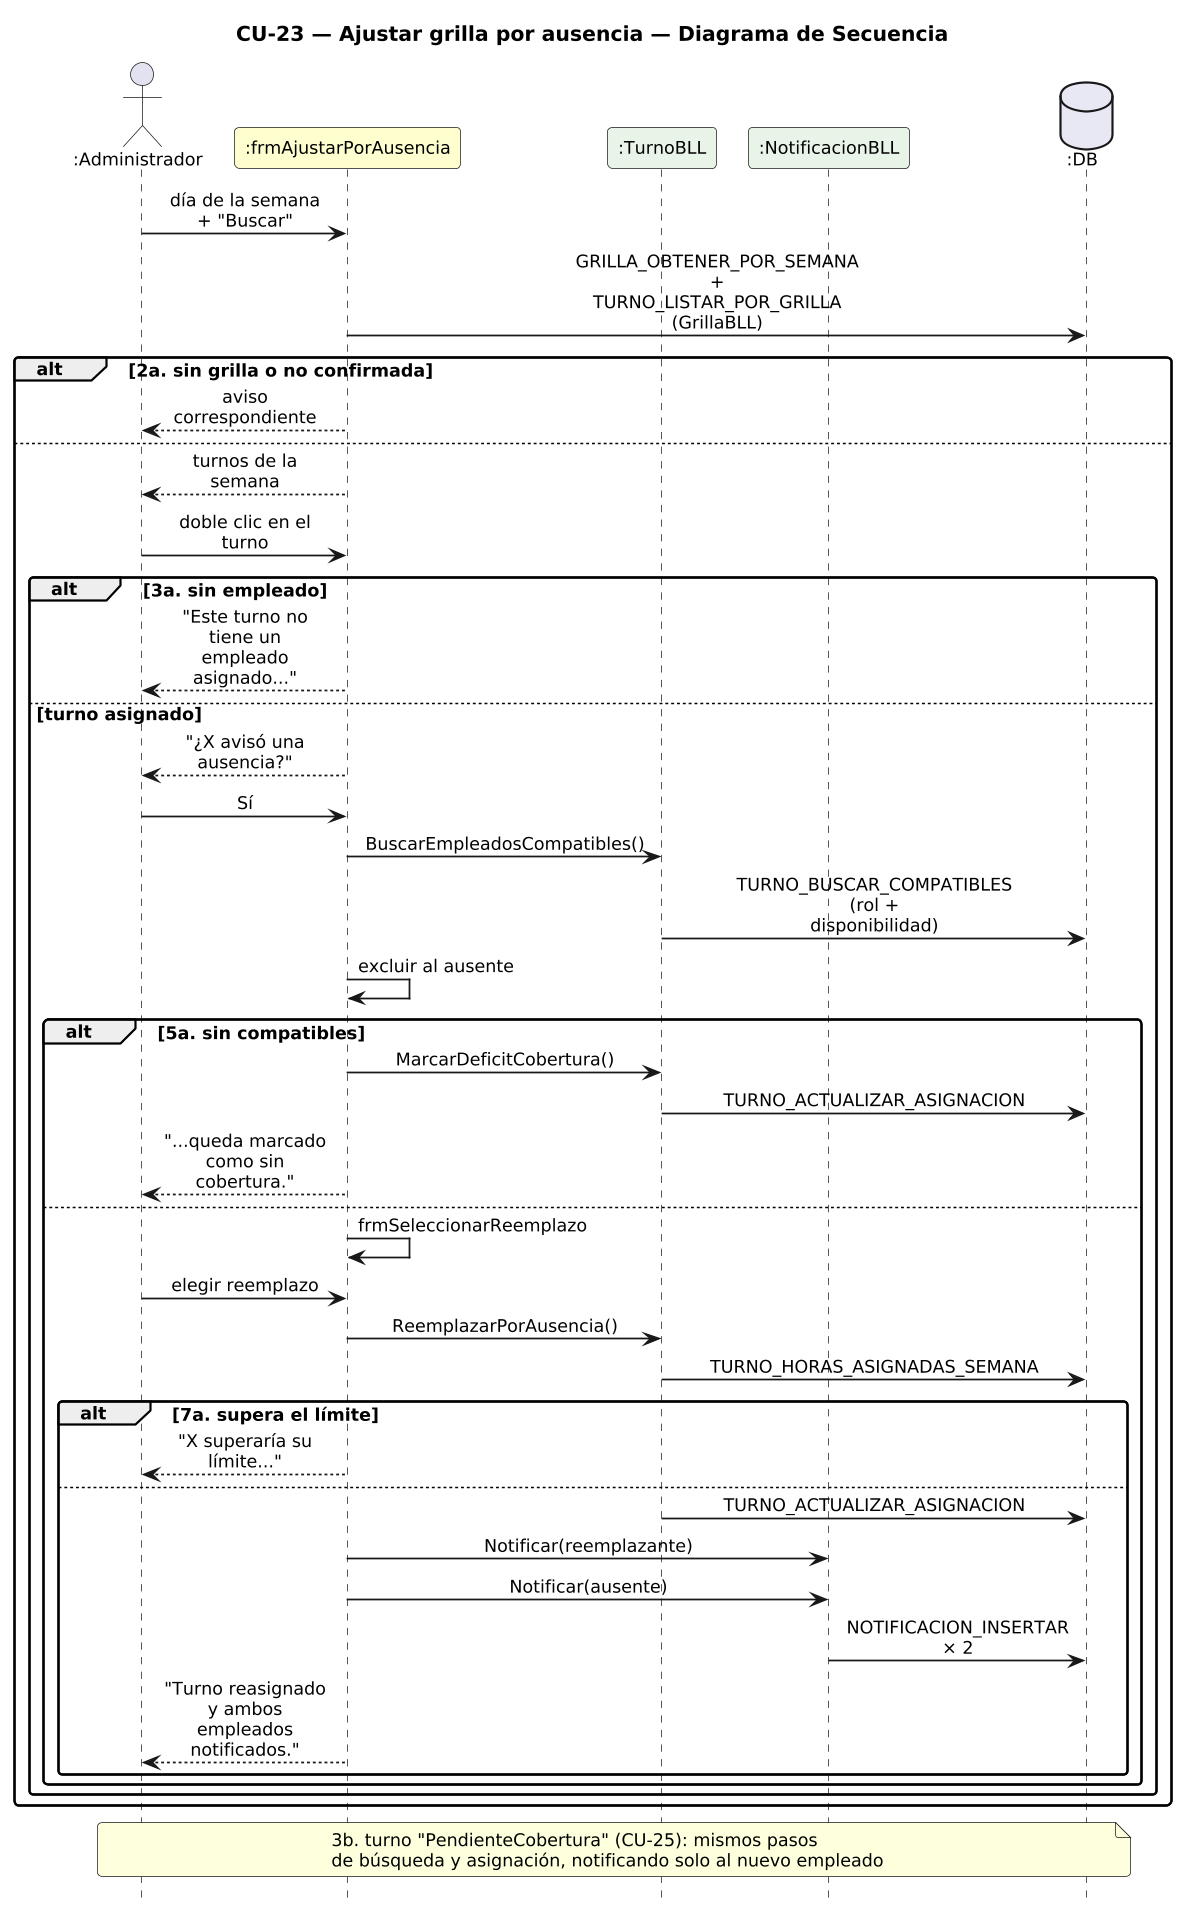

The diagram above was rendered by PlantUML. Its source (embedded in the PNG):
@startuml DiagramaSecuencia_CU23_AjustarGrillaAusencia

title CU-23 — Ajustar grilla por ausencia — Diagrama de Secuencia

skinparam shadowing false
skinparam roundcorner 6
skinparam sequenceArrowThickness 1.2
skinparam ParticipantPadding 6
skinparam BoxPadding 4
skinparam maxMessageSize 115
skinparam sequenceMessageAlign center
skinparam defaultFontSize 12
skinparam dpi 140
hide footbox

actor ":Administrador" as A
participant ":frmAjustarPorAusencia" as F #FEFECE
participant ":TurnoBLL" as T #E8F4E8
participant ":NotificacionBLL" as N #E8F4E8
database ":DB" as DB #E8E8F4

A -> F : día de la semana + "Buscar"
F -> DB : GRILLA_OBTENER_POR_SEMANA\n+ TURNO_LISTAR_POR_GRILLA\n(GrillaBLL)
alt 2a. sin grilla o no confirmada
  F --> A : aviso correspondiente
else
  F --> A : turnos de la semana
  A -> F : doble clic en el turno
  alt 3a. sin empleado
    F --> A : "Este turno no tiene un\nempleado asignado..."
  else turno asignado
    F --> A : "¿X avisó una ausencia?"
    A -> F : Sí
    F -> T : BuscarEmpleadosCompatibles()
    T -> DB : TURNO_BUSCAR_COMPATIBLES\n(rol + disponibilidad)
    F -> F : excluir al ausente
    alt 5a. sin compatibles
      F -> T : MarcarDeficitCobertura()
      T -> DB : TURNO_ACTUALIZAR_ASIGNACION
      F --> A : "...queda marcado\ncomo sin cobertura."
    else
      F -> F : frmSeleccionarReemplazo
      A -> F : elegir reemplazo
      F -> T : ReemplazarPorAusencia()
      T -> DB : TURNO_HORAS_ASIGNADAS_SEMANA
      alt 7a. supera el límite
        F --> A : "X superaría su límite..."
      else
        T -> DB : TURNO_ACTUALIZAR_ASIGNACION
        F -> N : Notificar(reemplazante)
        F -> N : Notificar(ausente)
        N -> DB : NOTIFICACION_INSERTAR × 2
        F --> A : "Turno reasignado y ambos\nempleados notificados."
      end
    end
  end
end
note over A, DB : 3b. turno "PendienteCobertura" (CU-25): mismos pasos\nde búsqueda y asignación, notificando solo al nuevo empleado

@enduml